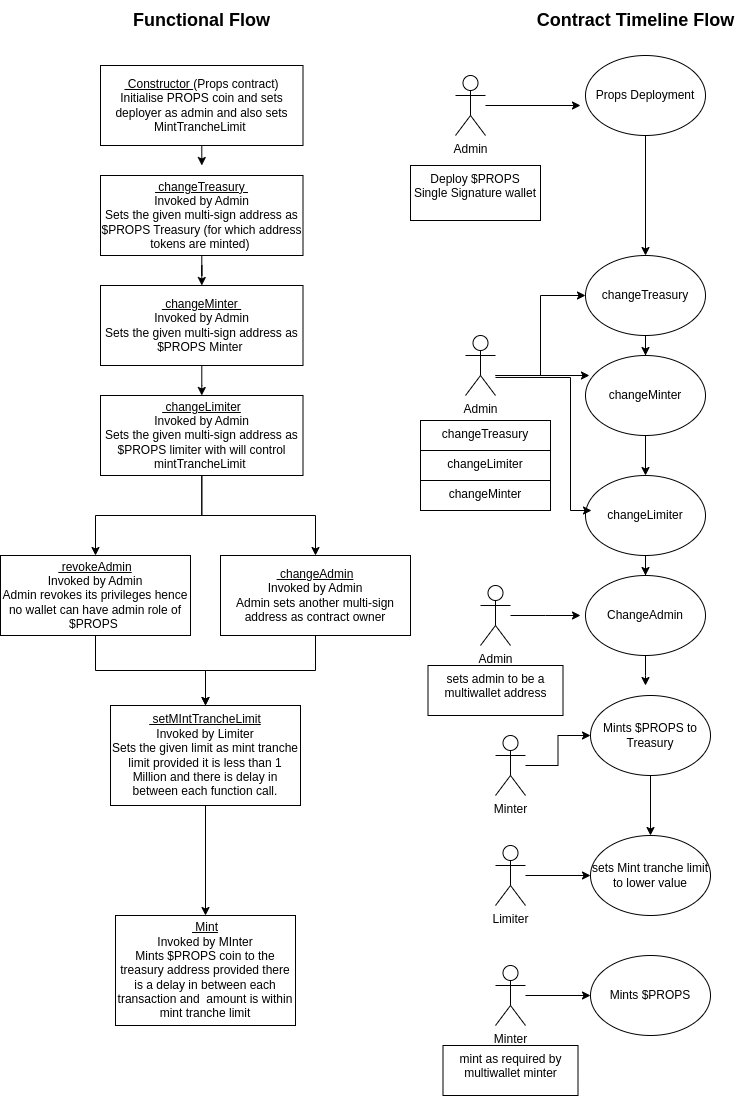

The diagram above was exported from draw.io. Its source (the exported page's mxGraphModel, read from the mxfile embedded in the PNG):
<mxGraphModel dx="1602" dy="775" grid="1" gridSize="10" guides="1" tooltips="1" connect="1" arrows="1" fold="1" page="1" pageScale="1" pageWidth="827" pageHeight="1169" math="0" shadow="0">
  <root>
    <mxCell id="0" />
    <mxCell id="1" parent="0" />
    <mxCell id="uOoyFAvZsta4CiC9tN8R-1" value="&lt;b&gt;&lt;font style=&quot;font-size: 18px;&quot;&gt;Functional Flow&lt;/font&gt;&lt;/b&gt;" style="text;html=1;align=center;verticalAlign=middle;resizable=0;points=[];autosize=1;strokeColor=none;fillColor=none;" parent="1" vertex="1">
      <mxGeometry x="141.25" y="25" width="160" height="40" as="geometry" />
    </mxCell>
    <mxCell id="eYmFCCOJyyGdC-j71RC1-14" style="edgeStyle=orthogonalEdgeStyle;rounded=0;orthogonalLoop=1;jettySize=auto;html=1;" edge="1" parent="1" source="uOoyFAvZsta4CiC9tN8R-3">
      <mxGeometry relative="1" as="geometry">
        <mxPoint x="600" y="130" as="targetPoint" />
      </mxGeometry>
    </mxCell>
    <mxCell id="uOoyFAvZsta4CiC9tN8R-3" value="Admin" style="shape=umlActor;verticalLabelPosition=bottom;verticalAlign=top;html=1;outlineConnect=0;" parent="1" vertex="1">
      <mxGeometry x="475" y="100" width="30" height="60" as="geometry" />
    </mxCell>
    <mxCell id="uOoyFAvZsta4CiC9tN8R-4" value="Deploy $PROPS&lt;br&gt;Single Signature wallet" style="whiteSpace=wrap;html=1;verticalAlign=top;" parent="1" vertex="1">
      <mxGeometry x="430" y="190" width="130" height="55" as="geometry" />
    </mxCell>
    <mxCell id="uOoyFAvZsta4CiC9tN8R-6" value="&lt;font style=&quot;font-size: 18px;&quot;&gt;&lt;b style=&quot;&quot;&gt;Contract Timeline Flow&lt;/b&gt;&lt;/font&gt;" style="text;html=1;align=center;verticalAlign=middle;resizable=0;points=[];autosize=1;strokeColor=none;fillColor=none;" parent="1" vertex="1">
      <mxGeometry x="545" y="25" width="220" height="40" as="geometry" />
    </mxCell>
    <mxCell id="eYmFCCOJyyGdC-j71RC1-16" style="edgeStyle=orthogonalEdgeStyle;rounded=0;orthogonalLoop=1;jettySize=auto;html=1;entryX=0.5;entryY=0;entryDx=0;entryDy=0;" edge="1" parent="1" source="uOoyFAvZsta4CiC9tN8R-7" target="eYmFCCOJyyGdC-j71RC1-9">
      <mxGeometry relative="1" as="geometry" />
    </mxCell>
    <mxCell id="uOoyFAvZsta4CiC9tN8R-7" value="Props Deployment" style="ellipse;whiteSpace=wrap;html=1;" parent="1" vertex="1">
      <mxGeometry x="605" y="80" width="120" height="80" as="geometry" />
    </mxCell>
    <mxCell id="eYmFCCOJyyGdC-j71RC1-1" style="edgeStyle=orthogonalEdgeStyle;rounded=0;orthogonalLoop=1;jettySize=auto;html=1;" edge="1" parent="1" source="uOoyFAvZsta4CiC9tN8R-9">
      <mxGeometry relative="1" as="geometry">
        <mxPoint x="221.25" y="190" as="targetPoint" />
      </mxGeometry>
    </mxCell>
    <mxCell id="uOoyFAvZsta4CiC9tN8R-9" value="&lt;u&gt;&amp;nbsp;Constructor&amp;nbsp;&lt;/u&gt;(Props contract)&lt;br&gt;&lt;div&gt;Initialise PROPS coin and sets deployer as admin and also sets MintTrancheLimit&amp;nbsp;&lt;br&gt;&lt;/div&gt;" style="rounded=0;whiteSpace=wrap;html=1;" parent="1" vertex="1">
      <mxGeometry x="120" y="90" width="202.5" height="80" as="geometry" />
    </mxCell>
    <mxCell id="eYmFCCOJyyGdC-j71RC1-3" style="edgeStyle=orthogonalEdgeStyle;rounded=0;orthogonalLoop=1;jettySize=auto;html=1;entryX=0.5;entryY=0;entryDx=0;entryDy=0;" edge="1" parent="1" source="uOoyFAvZsta4CiC9tN8R-11" target="uOoyFAvZsta4CiC9tN8R-13">
      <mxGeometry relative="1" as="geometry" />
    </mxCell>
    <mxCell id="uOoyFAvZsta4CiC9tN8R-11" value="&lt;u&gt;&amp;nbsp;changeMinter&amp;nbsp;&lt;/u&gt;&lt;div&gt;Invoked by Admin&lt;br&gt;&lt;div&gt;Sets the given multi-sign address as $PROPS Minter&amp;nbsp;&lt;/div&gt;&lt;/div&gt;" style="rounded=0;whiteSpace=wrap;html=1;" parent="1" vertex="1">
      <mxGeometry x="120" y="310" width="202.5" height="80" as="geometry" />
    </mxCell>
    <mxCell id="uOoyFAvZsta4CiC9tN8R-23" style="edgeStyle=orthogonalEdgeStyle;rounded=0;orthogonalLoop=1;jettySize=auto;html=1;entryX=0.5;entryY=0;entryDx=0;entryDy=0;" parent="1" source="uOoyFAvZsta4CiC9tN8R-13" target="uOoyFAvZsta4CiC9tN8R-24" edge="1">
      <mxGeometry relative="1" as="geometry">
        <mxPoint x="155" y="580" as="targetPoint" />
      </mxGeometry>
    </mxCell>
    <mxCell id="uOoyFAvZsta4CiC9tN8R-27" style="edgeStyle=orthogonalEdgeStyle;rounded=0;orthogonalLoop=1;jettySize=auto;html=1;" parent="1" source="uOoyFAvZsta4CiC9tN8R-13" target="uOoyFAvZsta4CiC9tN8R-25" edge="1">
      <mxGeometry relative="1" as="geometry" />
    </mxCell>
    <mxCell id="uOoyFAvZsta4CiC9tN8R-13" value="&lt;u&gt;&amp;nbsp;changeLimiter&lt;/u&gt;&lt;div&gt;Invoked by Admin&lt;br&gt;&lt;div&gt;Sets the given multi-sign address as $PROPS limiter with will control mintTrancheLimit&amp;nbsp;&lt;/div&gt;&lt;/div&gt;" style="rounded=0;whiteSpace=wrap;html=1;" parent="1" vertex="1">
      <mxGeometry x="120" y="420" width="202.5" height="80" as="geometry" />
    </mxCell>
    <mxCell id="eYmFCCOJyyGdC-j71RC1-54" style="edgeStyle=orthogonalEdgeStyle;rounded=0;orthogonalLoop=1;jettySize=auto;html=1;entryX=0;entryY=0.5;entryDx=0;entryDy=0;" edge="1" parent="1" source="uOoyFAvZsta4CiC9tN8R-19" target="eYmFCCOJyyGdC-j71RC1-9">
      <mxGeometry relative="1" as="geometry">
        <Array as="points">
          <mxPoint x="560" y="400" />
          <mxPoint x="560" y="320" />
        </Array>
      </mxGeometry>
    </mxCell>
    <mxCell id="uOoyFAvZsta4CiC9tN8R-19" value="Admin" style="shape=umlActor;verticalLabelPosition=bottom;verticalAlign=top;html=1;outlineConnect=0;" parent="1" vertex="1">
      <mxGeometry x="485" y="360" width="30" height="60" as="geometry" />
    </mxCell>
    <mxCell id="uOoyFAvZsta4CiC9tN8R-20" value="changeMinter&lt;span style=&quot;color: rgba(0, 0, 0, 0); font-family: monospace; font-size: 0px; text-align: start; text-wrap: nowrap;&quot;&gt;%3CmxGraphModel%3E%3Croot%3E%3CmxCell%20id%3D%220%22%2F%3E%3CmxCell%20id%3D%221%22%20parent%3D%220%22%2F%3E%3CmxCell%20id%3D%222%22%20style%3D%22edgeStyle%3DorthogonalEdgeStyle%3Brounded%3D0%3BorthogonalLoop%3D1%3BjettySize%3Dauto%3Bhtml%3D1%3B%22%20edge%3D%221%22%20source%3D%223%22%20parent%3D%221%22%3E%3CmxGeometry%20relative%3D%221%22%20as%3D%22geometry%22%3E%3CmxPoint%20x%3D%22655%22%20y%3D%22180%22%20as%3D%22targetPoint%22%2F%3E%3C%2FmxGeometry%3E%3C%2FmxCell%3E%3CmxCell%20id%3D%223%22%20value%3D%22Admin%22%20style%3D%22shape%3DumlActor%3BverticalLabelPosition%3Dbottom%3BverticalAlign%3Dtop%3Bhtml%3D1%3BoutlineConnect%3D0%3B%22%20vertex%3D%221%22%20parent%3D%221%22%3E%3CmxGeometry%20x%3D%22505%22%20y%3D%22150%22%20width%3D%2230%22%20height%3D%2260%22%20as%3D%22geometry%22%2F%3E%3C%2FmxCell%3E%3CmxCell%20id%3D%224%22%20value%3D%22Deploy%20%24PROPS%26lt%3Bbr%26gt%3BSingle%20Signature%20wallet%22%20style%3D%22whiteSpace%3Dwrap%3Bhtml%3D1%3BverticalAlign%3Dtop%3B%22%20vertex%3D%221%22%20parent%3D%221%22%3E%3CmxGeometry%20x%3D%22460%22%20y%3D%22235%22%20width%3D%22130%22%20height%3D%2255%22%20as%3D%22geometry%22%2F%3E%3C%2FmxCell%3E%3C%2Froot%3E%3C%2FmxGraphModel%3E&lt;/span&gt;" style="whiteSpace=wrap;html=1;verticalAlign=top;" parent="1" vertex="1">
      <mxGeometry x="440" y="505" width="130" height="30" as="geometry" />
    </mxCell>
    <mxCell id="uOoyFAvZsta4CiC9tN8R-21" value="changeLimiter" style="whiteSpace=wrap;html=1;verticalAlign=top;" parent="1" vertex="1">
      <mxGeometry x="440" y="475" width="130" height="30" as="geometry" />
    </mxCell>
    <mxCell id="uOoyFAvZsta4CiC9tN8R-32" style="edgeStyle=orthogonalEdgeStyle;rounded=0;orthogonalLoop=1;jettySize=auto;html=1;entryX=0.5;entryY=0;entryDx=0;entryDy=0;" parent="1" source="uOoyFAvZsta4CiC9tN8R-24" target="uOoyFAvZsta4CiC9tN8R-28" edge="1">
      <mxGeometry relative="1" as="geometry" />
    </mxCell>
    <mxCell id="uOoyFAvZsta4CiC9tN8R-24" value="&lt;u&gt;&amp;nbsp;revokeAdmin&lt;/u&gt;&lt;div&gt;Invoked by Admin&lt;br&gt;&lt;div&gt;Admin revokes its privileges hence no wallet can have admin role of $PROPS&amp;nbsp;&lt;/div&gt;&lt;/div&gt;" style="rounded=0;whiteSpace=wrap;html=1;" parent="1" vertex="1">
      <mxGeometry x="20" y="580" width="190" height="80" as="geometry" />
    </mxCell>
    <mxCell id="uOoyFAvZsta4CiC9tN8R-31" style="edgeStyle=orthogonalEdgeStyle;rounded=0;orthogonalLoop=1;jettySize=auto;html=1;entryX=0.5;entryY=0;entryDx=0;entryDy=0;" parent="1" source="uOoyFAvZsta4CiC9tN8R-25" target="uOoyFAvZsta4CiC9tN8R-28" edge="1">
      <mxGeometry relative="1" as="geometry" />
    </mxCell>
    <mxCell id="uOoyFAvZsta4CiC9tN8R-25" value="&lt;u&gt;&amp;nbsp;changeAdmin&lt;/u&gt;&lt;div&gt;Invoked by Admin&lt;br&gt;&lt;div&gt;Admin sets another multi-sign address as contract owner&lt;/div&gt;&lt;/div&gt;" style="rounded=0;whiteSpace=wrap;html=1;" parent="1" vertex="1">
      <mxGeometry x="240" y="580" width="190" height="80" as="geometry" />
    </mxCell>
    <mxCell id="uOoyFAvZsta4CiC9tN8R-36" style="edgeStyle=orthogonalEdgeStyle;rounded=0;orthogonalLoop=1;jettySize=auto;html=1;entryX=0.5;entryY=0;entryDx=0;entryDy=0;" parent="1" source="uOoyFAvZsta4CiC9tN8R-28" target="uOoyFAvZsta4CiC9tN8R-34" edge="1">
      <mxGeometry relative="1" as="geometry" />
    </mxCell>
    <mxCell id="uOoyFAvZsta4CiC9tN8R-28" value="&lt;u&gt;&amp;nbsp;setMIntTrancheLimit&lt;/u&gt;&lt;div&gt;Invoked by Limiter&lt;br&gt;&lt;div&gt;Sets the given limit as mint tranche limit provided it is less than 1 Million and there is delay in between each function call.&lt;/div&gt;&lt;/div&gt;" style="rounded=0;whiteSpace=wrap;html=1;" parent="1" vertex="1">
      <mxGeometry x="130" y="730" width="190" height="100" as="geometry" />
    </mxCell>
    <mxCell id="uOoyFAvZsta4CiC9tN8R-30" value="sets Mint tranche limit to lower value" style="ellipse;whiteSpace=wrap;html=1;" parent="1" vertex="1">
      <mxGeometry x="610" y="860" width="120" height="80" as="geometry" />
    </mxCell>
    <mxCell id="uOoyFAvZsta4CiC9tN8R-34" value="&lt;u&gt;&amp;nbsp;Mint&lt;/u&gt;&lt;div&gt;Invoked by MInter&lt;br&gt;&lt;div&gt;Mints $PROPS coin to the treasury address provided there is a delay in between each transaction and&amp;nbsp; amount is within mint tranche limit&lt;/div&gt;&lt;/div&gt;" style="rounded=0;whiteSpace=wrap;html=1;" parent="1" vertex="1">
      <mxGeometry x="135" y="940" width="180" height="110" as="geometry" />
    </mxCell>
    <mxCell id="eYmFCCOJyyGdC-j71RC1-51" style="edgeStyle=orthogonalEdgeStyle;rounded=0;orthogonalLoop=1;jettySize=auto;html=1;entryX=0;entryY=0.5;entryDx=0;entryDy=0;" edge="1" parent="1" source="uOoyFAvZsta4CiC9tN8R-41" target="uOoyFAvZsta4CiC9tN8R-30">
      <mxGeometry relative="1" as="geometry" />
    </mxCell>
    <mxCell id="uOoyFAvZsta4CiC9tN8R-41" value="Limiter" style="shape=umlActor;verticalLabelPosition=bottom;verticalAlign=top;html=1;outlineConnect=0;" parent="1" vertex="1">
      <mxGeometry x="515" y="870" width="30" height="60" as="geometry" />
    </mxCell>
    <mxCell id="eYmFCCOJyyGdC-j71RC1-53" style="edgeStyle=orthogonalEdgeStyle;rounded=0;orthogonalLoop=1;jettySize=auto;html=1;entryX=0;entryY=0.5;entryDx=0;entryDy=0;" edge="1" parent="1" source="uOoyFAvZsta4CiC9tN8R-46" target="eYmFCCOJyyGdC-j71RC1-5">
      <mxGeometry relative="1" as="geometry" />
    </mxCell>
    <mxCell id="uOoyFAvZsta4CiC9tN8R-46" value="Minter" style="shape=umlActor;verticalLabelPosition=bottom;verticalAlign=top;html=1;outlineConnect=0;" parent="1" vertex="1">
      <mxGeometry x="515" y="760" width="30" height="60" as="geometry" />
    </mxCell>
    <mxCell id="uOoyFAvZsta4CiC9tN8R-48" value="changeTreasury&lt;span style=&quot;color: rgba(0, 0, 0, 0); font-family: monospace; font-size: 0px; text-align: start; text-wrap: nowrap;&quot;&gt;%3CmxGraphModel%3E%3Croot%3E%3CmxCell%20id%3D%220%22%2F%3E%3CmxCell%20id%3D%221%22%20parent%3D%220%22%2F%3E%3CmxCell%20id%3D%222%22%20style%3D%22edgeStyle%3DorthogonalEdgeStyle%3Brounded%3D0%3BorthogonalLoop%3D1%3BjettySize%3Dauto%3Bhtml%3D1%3B%22%20edge%3D%221%22%20source%3D%223%22%20parent%3D%221%22%3E%3CmxGeometry%20relative%3D%221%22%20as%3D%22geometry%22%3E%3CmxPoint%20x%3D%22655%22%20y%3D%22180%22%20as%3D%22targetPoint%22%2F%3E%3C%2FmxGeometry%3E%3C%2FmxCell%3E%3CmxCell%20id%3D%223%22%20value%3D%22Admin%22%20style%3D%22shape%3DumlActor%3BverticalLabelPosition%3Dbottom%3BverticalAlign%3Dtop%3Bhtml%3D1%3BoutlineConnect%3D0%3B%22%20vertex%3D%221%22%20parent%3D%221%22%3E%3CmxGeometry%20x%3D%22505%22%20y%3D%22150%22%20width%3D%2230%22%20height%3D%2260%22%20as%3D%22geometry%22%2F%3E%3C%2FmxCell%3E%3CmxCell%20id%3D%224%22%20value%3D%22Deploy%20%24PROPS%26lt%3Bbr%26gt%3BSingle%20Signature%20wallet%22%20style%3D%22whiteSpace%3Dwrap%3Bhtml%3D1%3BverticalAlign%3Dtop%3B%22%20vertex%3D%221%22%20parent%3D%221%22%3E%3CmxGeometry%20x%3D%22460%22%20y%3D%22235%22%20width%3D%22130%22%20height%3D%2255%22%20as%3D%22geometry%22%2F%3E%3C%2FmxCell%3E%3C%2Froot%3E%3C%2FmxGraphModel%&lt;/span&gt;" style="whiteSpace=wrap;html=1;verticalAlign=top;" parent="1" vertex="1">
      <mxGeometry x="440" y="445" width="130" height="30" as="geometry" />
    </mxCell>
    <mxCell id="eYmFCCOJyyGdC-j71RC1-2" style="edgeStyle=orthogonalEdgeStyle;rounded=0;orthogonalLoop=1;jettySize=auto;html=1;" edge="1" parent="1" source="uOoyFAvZsta4CiC9tN8R-49" target="uOoyFAvZsta4CiC9tN8R-11">
      <mxGeometry relative="1" as="geometry" />
    </mxCell>
    <mxCell id="uOoyFAvZsta4CiC9tN8R-49" value="&lt;u&gt;&amp;nbsp;changeTreasury&amp;nbsp;&lt;/u&gt;&lt;div&gt;Invoked by Admin&lt;br&gt;&lt;div&gt;Sets the given multi-sign address as $PROPS Treasury (for which address tokens are minted)&amp;nbsp;&lt;/div&gt;&lt;/div&gt;" style="rounded=0;whiteSpace=wrap;html=1;" parent="1" vertex="1">
      <mxGeometry x="120" y="200" width="202.5" height="80" as="geometry" />
    </mxCell>
    <mxCell id="eYmFCCOJyyGdC-j71RC1-49" style="edgeStyle=orthogonalEdgeStyle;rounded=0;orthogonalLoop=1;jettySize=auto;html=1;" edge="1" parent="1" source="eYmFCCOJyyGdC-j71RC1-5" target="uOoyFAvZsta4CiC9tN8R-30">
      <mxGeometry relative="1" as="geometry" />
    </mxCell>
    <mxCell id="eYmFCCOJyyGdC-j71RC1-5" value="Mints $PROPS to Treasury" style="ellipse;whiteSpace=wrap;html=1;" vertex="1" parent="1">
      <mxGeometry x="610" y="720" width="120" height="80" as="geometry" />
    </mxCell>
    <mxCell id="eYmFCCOJyyGdC-j71RC1-47" value="" style="edgeStyle=orthogonalEdgeStyle;rounded=0;orthogonalLoop=1;jettySize=auto;html=1;" edge="1" parent="1" source="eYmFCCOJyyGdC-j71RC1-7" target="eYmFCCOJyyGdC-j71RC1-27">
      <mxGeometry relative="1" as="geometry" />
    </mxCell>
    <mxCell id="eYmFCCOJyyGdC-j71RC1-7" value="changeLimiter" style="ellipse;whiteSpace=wrap;html=1;" vertex="1" parent="1">
      <mxGeometry x="605" y="500" width="120" height="80" as="geometry" />
    </mxCell>
    <mxCell id="eYmFCCOJyyGdC-j71RC1-13" value="" style="edgeStyle=orthogonalEdgeStyle;rounded=0;orthogonalLoop=1;jettySize=auto;html=1;" edge="1" parent="1" source="eYmFCCOJyyGdC-j71RC1-9" target="eYmFCCOJyyGdC-j71RC1-8">
      <mxGeometry relative="1" as="geometry" />
    </mxCell>
    <mxCell id="eYmFCCOJyyGdC-j71RC1-9" value="changeTreasury&lt;span style=&quot;color: rgba(0, 0, 0, 0); font-family: monospace; font-size: 0px; text-align: start;&quot;&gt;%3CmxGraphModel%3E%3Croot%3E%3CmxCell%20id%3D%220%22%2F%3E%3CmxCell%20id%3D%221%22%20parent%3D%220%22%2F%3E%3CmxCell%20id%3D%222%22%20style%3D%22edgeStyle%3DorthogonalEdgeStyle%3Brounded%3D0%3BorthogonalLoop%3D1%3BjettySize%3Dauto%3Bhtml%3D1%3B%22%20edge%3D%221%22%20source%3D%223%22%20parent%3D%221%22%3E%3CmxGeometry%20relative%3D%221%22%20as%3D%22geometry%22%3E%3CmxPoint%20x%3D%22655%22%20y%3D%22180%22%20as%3D%22targetPoint%22%2F%3E%3C%2FmxGeometry%3E%3C%2FmxCell%3E%3CmxCell%20id%3D%223%22%20value%3D%22Admin%22%20style%3D%22shape%3DumlActor%3BverticalLabelPosition%3Dbottom%3BverticalAlign%3Dtop%3Bhtml%3D1%3BoutlineConnect%3D0%3B%22%20vertex%3D%221%22%20parent%3D%221%22%3E%3CmxGeometry%20x%3D%22505%22%20y%3D%22150%22%20width%3D%2230%22%20height%3D%2260%22%20as%3D%22geometry%22%2F%3E%3C%2FmxCell%3E%3CmxCell%20id%3D%224%22%20value%3D%22Deploy%20%24PROPS%26lt%3Bbr%26gt%3BSingle%20Signature%20wallet%22%20style%3D%22whiteSpace%3Dwrap%3Bhtml%3D1%3BverticalAlign%3Dtop%3B%22%20vertex%3D%221%22%20parent%3D%221%22%3E%3CmxGeometry%20x%3D%22460%22%20y%3D%22235%22%20width%3D%22130%22%20height%3D%2255%22%20as%3D%22geometry%22%2F%3E%3C%2FmxCell%3E%3C%2Froot%3E%3C%2FmxGraphModel%&lt;/span&gt;" style="ellipse;whiteSpace=wrap;html=1;" vertex="1" parent="1">
      <mxGeometry x="605" y="280" width="120" height="80" as="geometry" />
    </mxCell>
    <mxCell id="eYmFCCOJyyGdC-j71RC1-46" style="edgeStyle=orthogonalEdgeStyle;rounded=0;orthogonalLoop=1;jettySize=auto;html=1;entryX=0.5;entryY=0;entryDx=0;entryDy=0;" edge="1" parent="1" source="eYmFCCOJyyGdC-j71RC1-8" target="eYmFCCOJyyGdC-j71RC1-7">
      <mxGeometry relative="1" as="geometry" />
    </mxCell>
    <mxCell id="eYmFCCOJyyGdC-j71RC1-8" value="changeMinter" style="ellipse;whiteSpace=wrap;html=1;" vertex="1" parent="1">
      <mxGeometry x="605" y="380" width="120" height="80" as="geometry" />
    </mxCell>
    <mxCell id="eYmFCCOJyyGdC-j71RC1-52" style="edgeStyle=orthogonalEdgeStyle;rounded=0;orthogonalLoop=1;jettySize=auto;html=1;entryX=0;entryY=0.5;entryDx=0;entryDy=0;" edge="1" parent="1" source="eYmFCCOJyyGdC-j71RC1-18" target="uOoyFAvZsta4CiC9tN8R-38">
      <mxGeometry relative="1" as="geometry" />
    </mxCell>
    <mxCell id="eYmFCCOJyyGdC-j71RC1-18" value="Minter" style="shape=umlActor;verticalLabelPosition=bottom;verticalAlign=top;html=1;outlineConnect=0;" vertex="1" parent="1">
      <mxGeometry x="515" y="990" width="30" height="60" as="geometry" />
    </mxCell>
    <mxCell id="eYmFCCOJyyGdC-j71RC1-25" value="mint as required by multiwallet minter" style="whiteSpace=wrap;html=1;verticalAlign=top;" vertex="1" parent="1">
      <mxGeometry x="462.5" y="1070" width="135" height="50" as="geometry" />
    </mxCell>
    <mxCell id="uOoyFAvZsta4CiC9tN8R-38" value="Mints $PROPS" style="ellipse;whiteSpace=wrap;html=1;" parent="1" vertex="1">
      <mxGeometry x="610" y="980" width="120" height="80" as="geometry" />
    </mxCell>
    <mxCell id="eYmFCCOJyyGdC-j71RC1-50" style="edgeStyle=orthogonalEdgeStyle;rounded=0;orthogonalLoop=1;jettySize=auto;html=1;" edge="1" parent="1" source="eYmFCCOJyyGdC-j71RC1-27">
      <mxGeometry relative="1" as="geometry">
        <mxPoint x="665" y="710" as="targetPoint" />
      </mxGeometry>
    </mxCell>
    <mxCell id="eYmFCCOJyyGdC-j71RC1-27" value="ChangeAdmin" style="ellipse;whiteSpace=wrap;html=1;" vertex="1" parent="1">
      <mxGeometry x="605" y="600" width="120" height="80" as="geometry" />
    </mxCell>
    <mxCell id="eYmFCCOJyyGdC-j71RC1-43" style="edgeStyle=orthogonalEdgeStyle;rounded=0;orthogonalLoop=1;jettySize=auto;html=1;" edge="1" parent="1" source="eYmFCCOJyyGdC-j71RC1-37">
      <mxGeometry relative="1" as="geometry">
        <mxPoint x="600" y="640" as="targetPoint" />
      </mxGeometry>
    </mxCell>
    <mxCell id="eYmFCCOJyyGdC-j71RC1-37" value="Admin" style="shape=umlActor;verticalLabelPosition=bottom;verticalAlign=top;html=1;outlineConnect=0;" vertex="1" parent="1">
      <mxGeometry x="500" y="610" width="30" height="60" as="geometry" />
    </mxCell>
    <mxCell id="eYmFCCOJyyGdC-j71RC1-39" value="sets admin to be a multiwallet address" style="whiteSpace=wrap;html=1;verticalAlign=top;" vertex="1" parent="1">
      <mxGeometry x="447.5" y="690" width="135" height="50" as="geometry" />
    </mxCell>
    <mxCell id="eYmFCCOJyyGdC-j71RC1-56" style="edgeStyle=orthogonalEdgeStyle;rounded=0;orthogonalLoop=1;jettySize=auto;html=1;entryX=0.05;entryY=0.288;entryDx=0;entryDy=0;entryPerimeter=0;" edge="1" parent="1">
      <mxGeometry relative="1" as="geometry">
        <mxPoint x="515" y="401.96" as="sourcePoint" />
        <mxPoint x="611" y="535" as="targetPoint" />
        <Array as="points">
          <mxPoint x="590" y="401.96" />
          <mxPoint x="590" y="534.96" />
        </Array>
      </mxGeometry>
    </mxCell>
    <mxCell id="eYmFCCOJyyGdC-j71RC1-57" style="edgeStyle=orthogonalEdgeStyle;rounded=0;orthogonalLoop=1;jettySize=auto;html=1;entryX=0.033;entryY=0.25;entryDx=0;entryDy=0;entryPerimeter=0;" edge="1" parent="1" source="uOoyFAvZsta4CiC9tN8R-19" target="eYmFCCOJyyGdC-j71RC1-8">
      <mxGeometry relative="1" as="geometry">
        <Array as="points">
          <mxPoint x="550" y="400" />
          <mxPoint x="550" y="400" />
        </Array>
      </mxGeometry>
    </mxCell>
  </root>
</mxGraphModel>